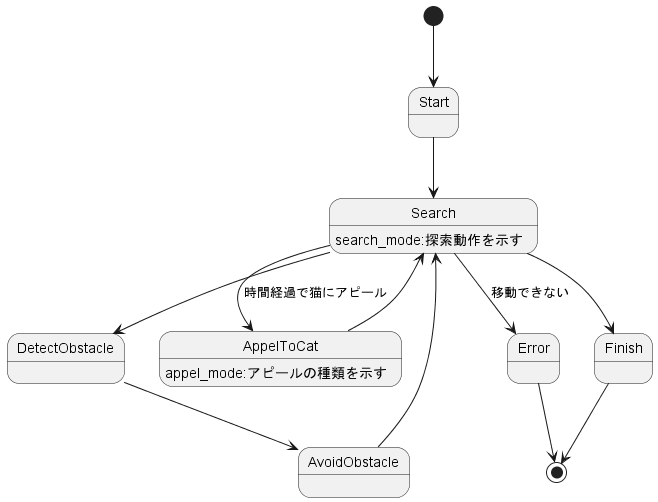

The diagram above was rendered by PlantUML. Its source (embedded in the PNG):
@startuml
[*] --> Start
Start --> Search
Search : search_mode:探索動作を示す
Search --> DetectObstacle
DetectObstacle --> AvoidObstacle
AvoidObstacle --> Search
Search --> AppelToCat : 時間経過で猫にアピール
AppelToCat --> Search
AppelToCat : appel_mode:アピールの種類を示す
Search --> Error : 移動できない
Search --> Finish
Error --> [*]
Finish --> [*]

@enduml